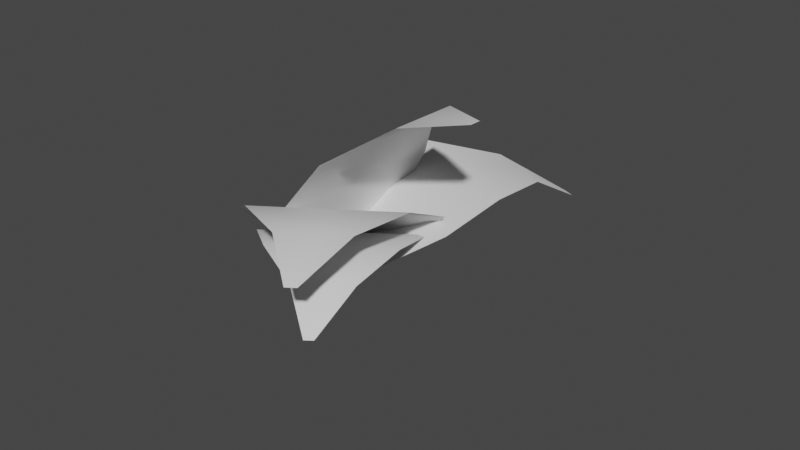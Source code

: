 # Source: Fern.blend  (saved by Blender 2.80.75; exported with 4.5.12 LTS)
import bpy
from mathutils import Matrix  # noqa: F401  (used for matrix-valued properties, if any)

bpy.ops.wm.read_factory_settings(use_empty=True)
scene = bpy.context.scene
scene.name = 'Scene'

# ---- collections
col_collection = bpy.data.collections.new('Collection'); scene.collection.children.link(col_collection)

# ---- world
world_world = bpy.data.worlds.new('World'); scene.world = world_world
world_world.use_nodes = True; world_world.node_tree.nodes.clear()
_N = world_world.node_tree.nodes; _L = world_world.node_tree.links
n0 = _N.new('ShaderNodeOutputWorld'); n0.name = 'World Output'; n0.location = (300, 300)
n1 = _N.new('ShaderNodeBackground'); n1.name = 'Background'; n1.location = (10, 300)
n1.inputs[0].default_value = (0.05088, 0.05088, 0.05088, 1.0)
_L.new(n1.outputs[0], n0.inputs[0])
n0.is_active_output = True
world_world.color = (0.05088, 0.05088, 0.05088)
world_world.use_sun_shadow = False
world_world.sun_shadow_jitter_overblur = 0.0

# ---- meshes
me_plane_001 = bpy.data.meshes.new('Plane.001')
me_plane_001.from_pydata([(0.0, -0.09198, 2.0), (0.0, -0.5, 0.0), (0.0, 0.0, 0.0), (0.0, 0.5, 0.0), (0.0, -0.596, 1.0), (0.0, 0.0, 0.5), (0.0, 0.0, 1.0), (0.0, 0.0, 1.5), (0.0, 0.572, 1.0), (0.0, -0.75, 0.5), (0.0, 0.794, 0.5), (0.0, 0.25, 1.5), (0.0, -0.298, 1.5), (0.0, -0.0482, 2.0), (0.0, -0.1358, 2.0)], [], [(3, 10, 5, 2), (10, 8, 6, 5), (14, 12, 7, 0), (4, 6, 7, 12), (5, 6, 4, 9), (7, 6, 8, 11), (0, 7, 11, 13), (2, 5, 9, 1)])
me_plane_001.polygons.foreach_set('use_smooth', [True] * 8)
_uv = me_plane_001.uv_layers.new(name='UVMap')
_uv.uv.foreach_set('vector', [0.75, 0.0, 0.897, 0.25, 0.5, 0.25, 0.5, 0.0, 0.897, 0.25, 0.786, 0.5, 0.5, 0.5, 0.5, 0.25, 0.4321, 1.0, 0.351, 0.75, 0.5, 0.75, 0.454, 1.0, 0.202, 0.5, 0.5, 0.5, 0.5, 0.75, 0.351, 0.75, 0.5, 0.25, 0.5, 0.5, 0.202, 0.5, 0.125, 0.25, 0.5, 0.75, 0.5, 0.5, 0.786, 0.5, 0.625, 0.75, 0.454, 1.0, 0.5, 0.75, 0.625, 0.75, 0.4759, 1.0, 0.5, 0.0, 0.5, 0.25, 0.125, 0.25, 0.25, 0.0])
me_plane_001.use_remesh_preserve_volume = False
me_plane_001.use_remesh_preserve_attributes = False
me_plane_001.use_mirror_vertex_groups = False
me_plane_001.update()
me_plane_005 = bpy.data.meshes.new('Plane.005')
me_plane_005.from_pydata([(0.0, -0.09198, 2.0), (0.0, -0.5, 0.0), (0.0, 0.0, 0.0), (0.0, 0.5, 0.0), (0.0, -0.596, 1.0), (0.0, 0.0, 0.5), (0.0, 0.0, 1.0), (0.0, 0.0, 1.5), (0.0, 0.572, 1.0), (0.0, -0.75, 0.5), (0.0, 0.794, 0.5), (0.0, 0.25, 1.5), (0.0, -0.298, 1.5), (0.0, -0.0482, 2.0), (0.0, -0.1358, 2.0)], [], [(3, 10, 5, 2), (10, 8, 6, 5), (14, 12, 7, 0), (4, 6, 7, 12), (5, 6, 4, 9), (7, 6, 8, 11), (0, 7, 11, 13), (2, 5, 9, 1)])
me_plane_005.polygons.foreach_set('use_smooth', [True] * 8)
_uv = me_plane_005.uv_layers.new(name='UVMap')
_uv.uv.foreach_set('vector', [0.75, 0.0, 0.897, 0.25, 0.5, 0.25, 0.5, 0.0, 0.897, 0.25, 0.786, 0.5, 0.5, 0.5, 0.5, 0.25, 0.4321, 1.0, 0.351, 0.75, 0.5, 0.75, 0.454, 1.0, 0.202, 0.5, 0.5, 0.5, 0.5, 0.75, 0.351, 0.75, 0.5, 0.25, 0.5, 0.5, 0.202, 0.5, 0.125, 0.25, 0.5, 0.75, 0.5, 0.5, 0.786, 0.5, 0.625, 0.75, 0.454, 1.0, 0.5, 0.75, 0.625, 0.75, 0.4759, 1.0, 0.5, 0.0, 0.5, 0.25, 0.125, 0.25, 0.25, 0.0])
me_plane_005.use_remesh_preserve_volume = False
me_plane_005.use_remesh_preserve_attributes = False
me_plane_005.use_mirror_vertex_groups = False
me_plane_005.update()
me_plane_004 = bpy.data.meshes.new('Plane.004')
me_plane_004.from_pydata([(0.0, -0.09198, 2.0), (0.0, -0.5, 0.0), (0.0, 0.0, 0.0), (0.0, 0.5, 0.0), (0.0, -0.596, 1.0), (0.0, 0.0, 0.5), (0.0, 0.0, 1.0), (0.0, 0.0, 1.5), (0.0, 0.572, 1.0), (0.0, -0.75, 0.5), (0.0, 0.794, 0.5), (0.0, 0.25, 1.5), (0.0, -0.298, 1.5), (0.0, -0.0482, 2.0), (0.0, -0.1358, 2.0)], [], [(3, 10, 5, 2), (10, 8, 6, 5), (14, 12, 7, 0), (4, 6, 7, 12), (5, 6, 4, 9), (7, 6, 8, 11), (0, 7, 11, 13), (2, 5, 9, 1)])
me_plane_004.polygons.foreach_set('use_smooth', [True] * 8)
_uv = me_plane_004.uv_layers.new(name='UVMap')
_uv.uv.foreach_set('vector', [0.75, 0.0, 0.897, 0.25, 0.5, 0.25, 0.5, 0.0, 0.897, 0.25, 0.786, 0.5, 0.5, 0.5, 0.5, 0.25, 0.4321, 1.0, 0.351, 0.75, 0.5, 0.75, 0.454, 1.0, 0.202, 0.5, 0.5, 0.5, 0.5, 0.75, 0.351, 0.75, 0.5, 0.25, 0.5, 0.5, 0.202, 0.5, 0.125, 0.25, 0.5, 0.75, 0.5, 0.5, 0.786, 0.5, 0.625, 0.75, 0.454, 1.0, 0.5, 0.75, 0.625, 0.75, 0.4759, 1.0, 0.5, 0.0, 0.5, 0.25, 0.125, 0.25, 0.25, 0.0])
me_plane_004.use_remesh_preserve_volume = False
me_plane_004.use_remesh_preserve_attributes = False
me_plane_004.use_mirror_vertex_groups = False
me_plane_004.update()
me_plane_006 = bpy.data.meshes.new('Plane.006')
me_plane_006.from_pydata([(0.0, -0.09198, 2.0), (0.0, -0.5, 0.0), (0.0, 0.0, 0.0), (0.0, 0.5, 0.0), (0.0, -0.596, 1.0), (0.0, 0.0, 0.5), (0.0, 0.0, 1.0), (0.0, 0.0, 1.5), (0.0, 0.572, 1.0), (0.0, -0.75, 0.5), (0.0, 0.794, 0.5), (0.0, 0.25, 1.5), (0.0, -0.298, 1.5), (0.0, -0.0482, 2.0), (0.0, -0.1358, 2.0)], [], [(3, 10, 5, 2), (10, 8, 6, 5), (14, 12, 7, 0), (4, 6, 7, 12), (5, 6, 4, 9), (7, 6, 8, 11), (0, 7, 11, 13), (2, 5, 9, 1)])
me_plane_006.polygons.foreach_set('use_smooth', [True] * 8)
_uv = me_plane_006.uv_layers.new(name='UVMap')
_uv.uv.foreach_set('vector', [0.75, 0.0, 0.897, 0.25, 0.5, 0.25, 0.5, 0.0, 0.897, 0.25, 0.786, 0.5, 0.5, 0.5, 0.5, 0.25, 0.4321, 1.0, 0.351, 0.75, 0.5, 0.75, 0.454, 1.0, 0.202, 0.5, 0.5, 0.5, 0.5, 0.75, 0.351, 0.75, 0.5, 0.25, 0.5, 0.5, 0.202, 0.5, 0.125, 0.25, 0.5, 0.75, 0.5, 0.5, 0.786, 0.5, 0.625, 0.75, 0.454, 1.0, 0.5, 0.75, 0.625, 0.75, 0.4759, 1.0, 0.5, 0.0, 0.5, 0.25, 0.125, 0.25, 0.25, 0.0])
me_plane_006.use_remesh_preserve_volume = False
me_plane_006.use_remesh_preserve_attributes = False
me_plane_006.use_mirror_vertex_groups = False
me_plane_006.update()

# ---- objects
ob_plane_001 = bpy.data.objects.new('Plane.001', me_plane_001)
ob_plane_005 = bpy.data.objects.new('Plane.005', me_plane_005)
ob_plane_004 = bpy.data.objects.new('Plane.004', me_plane_004)
ob_plane_006 = bpy.data.objects.new('Plane.006', me_plane_006)

# ---- transforms, parenting, visibility, modifiers, constraints
ob_plane_001.location = (0.0, 0.0, 0.0)
ob_plane_001.rotation_euler = (0.0, 0.7798, 1.131)
ob_plane_001.scale = (0.207, 0.207, 0.207)
ob_plane_001.lineart.crease_threshold = 0.0
_m = ob_plane_001.modifiers.new('SimpleDeform', 'SIMPLE_DEFORM')
_m.deform_method = 'BEND'
_m.deform_axis = 'Y'
_m.factor = 1.545
_m.angle = 1.545
ob_plane_005.location = (0.0, 0.0, 0.0)
ob_plane_005.rotation_euler = (1.688e-08, 0.4892, -0.9738)
ob_plane_005.scale = (0.1874, 0.1874, 0.1874)
ob_plane_005.lineart.crease_threshold = 0.0
_m = ob_plane_005.modifiers.new('SimpleDeform', 'SIMPLE_DEFORM')
_m.deform_method = 'BEND'
_m.deform_axis = 'Y'
_m.factor = 1.545
_m.angle = 1.545
ob_plane_004.location = (0.0, 0.0, 0.0)
ob_plane_004.rotation_euler = (0.0, 0.7798, -0.9444)
ob_plane_004.scale = (0.157, 0.157, 0.157)
ob_plane_004.lineart.crease_threshold = 0.0
_m = ob_plane_004.modifiers.new('SimpleDeform', 'SIMPLE_DEFORM')
_m.deform_method = 'BEND'
_m.deform_axis = 'Y'
_m.factor = 1.545
_m.angle = 1.545
ob_plane_006.location = (0.0, 0.0, 0.0)
ob_plane_006.rotation_euler = (0.0, -0.0, -0.0373)
ob_plane_006.scale = (0.1963, 0.1963, 0.1963)
ob_plane_006.lineart.crease_threshold = 0.0
_m = ob_plane_006.modifiers.new('SimpleDeform', 'SIMPLE_DEFORM')
_m.deform_method = 'BEND'
_m.deform_axis = 'Y'
_m.factor = 1.545
_m.angle = 1.545

# ---- collection membership
col_collection.objects.link(ob_plane_001)
col_collection.objects.link(ob_plane_005)
col_collection.objects.link(ob_plane_004)
col_collection.objects.link(ob_plane_006)

# ---- scene / render settings (as saved in the file)
scene.frame_start = 1; scene.frame_end = 250; scene.frame_set(1)
scene.render.engine = 'BLENDER_EEVEE_NEXT'
scene.cycles.use_denoising = False
scene.cycles.samples = 128
scene.cycles.sampling_pattern = 'TABULATED_SOBOL'
scene.cycles.use_adaptive_sampling = False
scene.cycles.use_light_tree = False
scene.view_settings.view_transform = 'Filmic'
bpy.context.view_layer.update()

# ---- added for rendering (the .blend has no active camera and no usable light): camera, sun
cam_auto = bpy.data.cameras.new('AutoCamera')
cam_auto.lens = 50.0
cam_auto.sensor_width = 36.0
cam_auto.clip_end = 1000.0
ob_auto_camera = bpy.data.objects.new('AutoCamera', cam_auto)
scene.collection.objects.link(ob_auto_camera)
ob_auto_camera.location = (0.986773, -1.05946, 0.762461)
ob_auto_camera.rotation_euler = (1.09748, -7.21219e-08, 0.694738)
scene.camera = ob_auto_camera
light_auto_sun = bpy.data.lights.new('AutoSun', 'SUN')
light_auto_sun.energy = 3.0
light_auto_sun.angle = 0.0523599
ob_auto_sun = bpy.data.objects.new('AutoSun', light_auto_sun)
scene.collection.objects.link(ob_auto_sun)
ob_auto_sun.rotation_euler = (0.872665, 0.174533, 0.523599)
bpy.context.view_layer.update()
